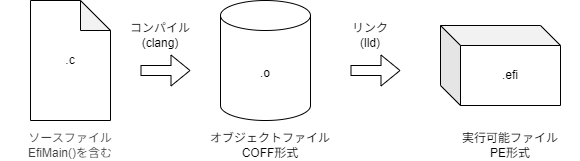

The diagram above was exported from draw.io. Its source (the exported page's mxGraphModel, read from the mxfile embedded in the PNG):
<mxGraphModel dx="889" dy="583" grid="1" gridSize="10" guides="1" tooltips="1" connect="1" arrows="1" fold="1" page="1" pageScale="1" pageWidth="827" pageHeight="1169" math="0" shadow="0">
  <root>
    <mxCell id="0" />
    <mxCell id="1" parent="0" />
    <mxCell id="2" value=".c" style="shape=note;whiteSpace=wrap;html=1;backgroundOutline=1;darkOpacity=0.05;" vertex="1" parent="1">
      <mxGeometry x="40" y="40" width="80" height="120" as="geometry" />
    </mxCell>
    <mxCell id="4" value=".o" style="shape=cylinder3;whiteSpace=wrap;html=1;boundedLbl=1;backgroundOutline=1;size=15;" vertex="1" parent="1">
      <mxGeometry x="230" y="40" width="90" height="120" as="geometry" />
    </mxCell>
    <mxCell id="5" value="" style="shape=flexArrow;endArrow=classic;html=1;" edge="1" parent="1">
      <mxGeometry width="50" height="50" relative="1" as="geometry">
        <mxPoint x="150" y="110" as="sourcePoint" />
        <mxPoint x="200" y="110" as="targetPoint" />
      </mxGeometry>
    </mxCell>
    <mxCell id="6" value="コンパイル&lt;div&gt;(clang)&lt;/div&gt;" style="text;html=1;align=center;verticalAlign=middle;whiteSpace=wrap;rounded=0;" vertex="1" parent="1">
      <mxGeometry x="130" y="60" width="80" height="30" as="geometry" />
    </mxCell>
    <mxCell id="7" value=".efi" style="shape=cube;whiteSpace=wrap;html=1;boundedLbl=1;backgroundOutline=1;darkOpacity=0.05;darkOpacity2=0.1;" vertex="1" parent="1">
      <mxGeometry x="450" y="65" width="120" height="80" as="geometry" />
    </mxCell>
    <mxCell id="8" value="" style="shape=flexArrow;endArrow=classic;html=1;" edge="1" parent="1">
      <mxGeometry width="50" height="50" relative="1" as="geometry">
        <mxPoint x="360" y="110" as="sourcePoint" />
        <mxPoint x="410" y="110" as="targetPoint" />
      </mxGeometry>
    </mxCell>
    <mxCell id="9" value="リンク&lt;div&gt;(lld)&lt;/div&gt;" style="text;html=1;align=center;verticalAlign=middle;whiteSpace=wrap;rounded=0;" vertex="1" parent="1">
      <mxGeometry x="340" y="60" width="80" height="30" as="geometry" />
    </mxCell>
    <mxCell id="11" value="&lt;div&gt;オブジェクト&lt;span style=&quot;background-color: transparent;&quot;&gt;ファイル&lt;/span&gt;&lt;/div&gt;&lt;div&gt;COFF形式&lt;/div&gt;" style="text;html=1;align=center;verticalAlign=middle;whiteSpace=wrap;rounded=0;" vertex="1" parent="1">
      <mxGeometry x="210" y="170" width="140" height="30" as="geometry" />
    </mxCell>
    <mxCell id="12" value="&lt;span style=&quot;color: rgb(63, 63, 63);&quot;&gt;ソースファイル&lt;/span&gt;&lt;div style=&quot;color: rgb(63, 63, 63);&quot;&gt;EfiMain()を含む&lt;/div&gt;" style="text;html=1;align=center;verticalAlign=middle;whiteSpace=wrap;rounded=0;" vertex="1" parent="1">
      <mxGeometry x="10" y="170" width="140" height="30" as="geometry" />
    </mxCell>
    <mxCell id="14" value="&lt;div&gt;実行可能ファイル&lt;/div&gt;&lt;div&gt;PE形式&lt;/div&gt;" style="text;html=1;align=center;verticalAlign=middle;whiteSpace=wrap;rounded=0;" vertex="1" parent="1">
      <mxGeometry x="450" y="170" width="140" height="30" as="geometry" />
    </mxCell>
  </root>
</mxGraphModel>